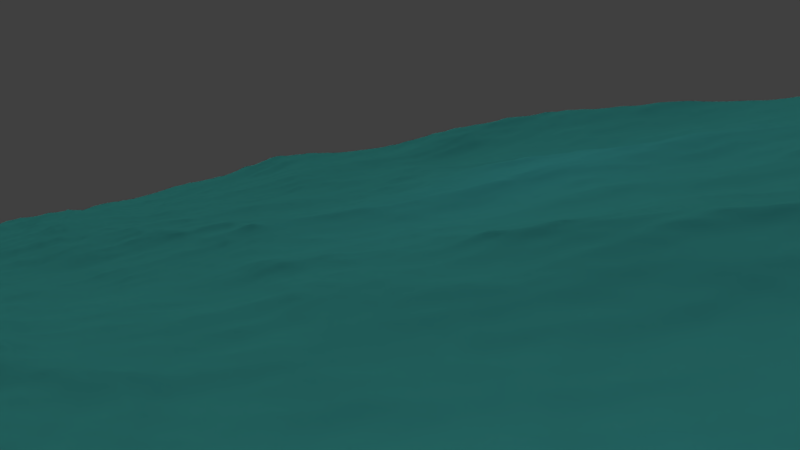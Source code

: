 # Source: Oceano.blend  (saved by Blender 2.79.0; exported with 4.5.12 LTS)
import bpy
from mathutils import Matrix  # noqa: F401  (used for matrix-valued properties, if any)

bpy.ops.wm.read_factory_settings(use_empty=True)
scene = bpy.context.scene
scene.name = 'Scene'

# ---- collections
col_collection_1 = bpy.data.collections.new('Collection 1'); scene.collection.children.link(col_collection_1)
col_collection_2 = bpy.data.collections.new('Collection 2'); scene.collection.children.link(col_collection_2)

# ---- materials (node trees are filled in below, after node groups)
mat_mar = bpy.data.materials.new('mar')
mat_mar.alpha_threshold = 0.0
mat_mar.use_transparent_shadow = False
mat_mar.diffuse_color = (0.03689, 0.2747, 0.3763, 1.0)
mat_mar.roughness = 0.5

# ---- material node trees

# ---- world
world_world = bpy.data.worlds.new('World'); scene.world = world_world
world_world.color = (0.05088, 0.05088, 0.05088)
world_world.use_sun_shadow = False
world_world.sun_shadow_jitter_overblur = 0.0
world_world.cycles.sampling_method = 'MANUAL'

# ---- cameras
cam_camera = bpy.data.cameras.new('Camera')
cam_camera.clip_end = 150.0
cam_camera.lens = 35.0
cam_camera.sensor_width = 32.0
cam_camera.sensor_height = 18.0
cam_camera.ortho_scale = 7.314
cam_camera.show_limits = True
cam_camera.dof.focus_distance = 0.0
cam_camera.dof.aperture_fstop = 128.0

# ---- lights
light_sol = bpy.data.lights.new('Sol', 'SUN')
light_sol.color = (1.0, 0.9473, 0.5841)
light_sol.transmission_factor = 0.0
light_sol.cutoff_distance = 30.0
light_sol.use_shadow = False
light_sol.angle = 0.1993
light_sol.energy = 1.2
light_sol.shadow_buffer_clip_start = 1.001
light_sol.shadow_soft_size = 0.1
light_sol.shadow_cascade_max_distance = 1000.0
light_lamp_003 = bpy.data.lights.new('Lamp.003', 'POINT')
light_lamp_003.transmission_factor = 0.0
light_lamp_003.cutoff_distance = 30.0
light_lamp_003.energy = 500.0
light_lamp_003.shadow_buffer_clip_start = 1.001
light_lamp_003.shadow_soft_size = 0.1
light_lamp_003.shadow_maximum_resolution = 0.006
light_lamp_003.use_absolute_resolution = True
light_lamp_002 = bpy.data.lights.new('Lamp.002', 'POINT')
light_lamp_002.transmission_factor = 0.0
light_lamp_002.cutoff_distance = 30.0
light_lamp_002.use_shadow = False
light_lamp_002.energy = 500.0
light_lamp_002.shadow_buffer_clip_start = 1.001
light_lamp_002.shadow_soft_size = 1.0
light_lamp_002.shadow_maximum_resolution = 0.006
light_lamp_002.use_absolute_resolution = True
light_lamp_001 = bpy.data.lights.new('Lamp.001', 'POINT')
light_lamp_001.transmission_factor = 0.0
light_lamp_001.cutoff_distance = 30.0
light_lamp_001.use_shadow = False
light_lamp_001.energy = 500.0
light_lamp_001.shadow_buffer_clip_start = 1.001
light_lamp_001.shadow_soft_size = 1.0
light_lamp_001.shadow_maximum_resolution = 0.006
light_lamp_001.use_absolute_resolution = True
light_lamp = bpy.data.lights.new('Lamp', 'POINT')
light_lamp.transmission_factor = 0.0
light_lamp.cutoff_distance = 30.0
light_lamp.use_shadow = False
light_lamp.energy = 500.0
light_lamp.shadow_buffer_clip_start = 1.001
light_lamp.shadow_soft_size = 1.0
light_lamp.shadow_maximum_resolution = 0.006
light_lamp.use_absolute_resolution = True

# ---- meshes
me_cubo = bpy.data.meshes.new('Cubo')
me_cubo.from_pydata([(-1.0, -1.0, -1.0), (-1.0, -1.0, 1.0), (-1.0, 1.0, -1.0), (-1.0, 1.0, 1.0), (1.0, -1.0, -1.0), (1.0, -1.0, 1.0), (1.0, 1.0, -1.0), (1.0, 1.0, 1.0)], [], [(0, 1, 3, 2), (2, 3, 7, 6), (6, 7, 5, 4), (4, 5, 1, 0), (2, 6, 4, 0), (7, 3, 1, 5)])
me_cubo.materials.append(mat_mar)
me_cubo.use_remesh_preserve_volume = False
me_cubo.use_remesh_preserve_attributes = False
me_cubo.use_mirror_vertex_groups = False
me_cubo.update()

# ---- objects
ob_sol = bpy.data.objects.new('Sol', light_sol)
ob_lamp_003 = bpy.data.objects.new('Lamp.003', light_lamp_003)
ob_lamp_002 = bpy.data.objects.new('Lamp.002', light_lamp_002)
ob_lamp_001 = bpy.data.objects.new('Lamp.001', light_lamp_001)
ob_lamp = bpy.data.objects.new('Lamp', light_lamp)
ob_camera = bpy.data.objects.new('Camera', cam_camera)
ob_cubo = bpy.data.objects.new('Cubo', me_cubo)

# ---- transforms, parenting, visibility, modifiers, constraints
ob_sol.location = (-33.75, 27.73, 5.904)
ob_sol.rotation_euler = (0.6503, 0.05522, 1.866)
ob_sol.lock_rotations_4d = False
ob_sol.empty_display_type = 'ARROWS'
ob_sol.color = (0.0, 0.0, 0.0, 0.0)
ob_sol.lineart.crease_threshold = 0.0
ob_lamp_003.location = (-20.63, 4.222, 5.904)
ob_lamp_003.rotation_euler = (0.6503, 0.05522, 1.866)
ob_lamp_003.lock_rotations_4d = False
ob_lamp_003.empty_display_type = 'ARROWS'
ob_lamp_003.color = (0.0, 0.0, 0.0, 0.0)
ob_lamp_003.lineart.crease_threshold = 0.0
ob_lamp_002.location = (-24.4, -28.64, 5.904)
ob_lamp_002.rotation_euler = (0.6503, 0.05522, 1.866)
ob_lamp_002.lock_rotations_4d = False
ob_lamp_002.empty_display_type = 'ARROWS'
ob_lamp_002.color = (0.0, 0.0, 0.0, 0.0)
ob_lamp_002.lineart.crease_threshold = 0.0
ob_lamp_001.location = (28.86, 25.78, 5.904)
ob_lamp_001.rotation_euler = (0.6503, 0.05522, 1.866)
ob_lamp_001.lock_rotations_4d = False
ob_lamp_001.empty_display_type = 'ARROWS'
ob_lamp_001.color = (0.0, 0.0, 0.0, 0.0)
ob_lamp_001.lineart.crease_threshold = 0.0
ob_lamp.location = (27.69, -29.29, 5.904)
ob_lamp.rotation_euler = (0.6503, 0.05522, 1.866)
ob_lamp.lock_rotations_4d = False
ob_lamp.empty_display_type = 'ARROWS'
ob_lamp.color = (0.0, 0.0, 0.0, 0.0)
ob_lamp.lineart.crease_threshold = 0.0
ob_camera.location = (-27.44, -5.677, 14.23)
ob_camera.rotation_euler = (7.491, 0.5686, -1.007)
ob_camera.lock_rotations_4d = False
ob_camera.empty_display_type = 'ARROWS'
ob_camera.color = (0.0, 0.0, 0.0, 0.0)
ob_camera.display_type = 'WIRE'
ob_camera.lineart.crease_threshold = 0.0
ob_cubo.location = (-1.987, -0.4294, -4.95)
ob_cubo.rotation_euler = (0.1492, 0.3116, -0.08922)
ob_cubo.lineart.crease_threshold = 0.0
_m = ob_cubo.modifiers.new('Océano', 'OCEAN')
_m.repeat_y = 2
_m.use_foam = True
_m.resolution = 15
_m.viewport_resolution = 15
_m.spatial_size = 100
_m.wave_alignment = 0.35
_m.wave_scale = 2.5
_m.foam_coverage = 0.3
_m.bake_foam_fade = 0.2
_m.choppiness = 1.5
_m.time = 0.0
_m.filepath = '//espuma_oceano/'

# ---- collection membership
col_collection_1.objects.link(ob_sol)
col_collection_1.objects.link(ob_lamp_003)
col_collection_1.objects.link(ob_lamp_002)
col_collection_1.objects.link(ob_lamp_001)
col_collection_1.objects.link(ob_lamp)
col_collection_1.objects.link(ob_camera)
col_collection_2.objects.link(ob_cubo)

# ---- scene / render settings (as saved in the file)
scene.camera = ob_camera
scene.frame_start = 0; scene.frame_end = 250; scene.frame_set(0)
scene.render.engine = 'BLENDER_EEVEE_NEXT'
scene.render.resolution_percentage = 50
scene.render.dither_intensity = 0.0
scene.cycles.use_denoising = False
scene.cycles.samples = 128
scene.cycles.sampling_pattern = 'TABULATED_SOBOL'
scene.cycles.use_adaptive_sampling = False
scene.cycles.use_light_tree = False
scene.cycles.blur_glossy = 0.0
scene.cycles.sample_clamp_indirect = 0.0
scene.view_settings.view_transform = 'Standard'
bpy.context.view_layer.update()
